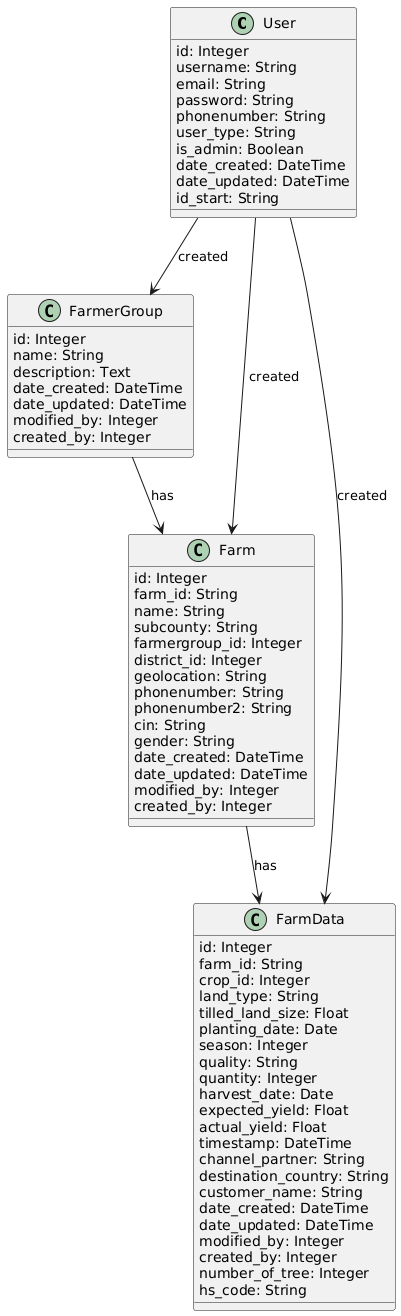

The diagram above was rendered by PlantUML. Its source (embedded in the PNG):
@startuml
class User {
    id: Integer
    username: String
    email: String
    password: String
    phonenumber: String
    user_type: String
    is_admin: Boolean
    date_created: DateTime
    date_updated: DateTime
    id_start: String
}
class FarmerGroup {
    id: Integer
    name: String
    description: Text
    date_created: DateTime
    date_updated: DateTime
    modified_by: Integer
    created_by: Integer
}
class Farm {
    id: Integer
    farm_id: String
    name: String
    subcounty: String
    farmergroup_id: Integer
    district_id: Integer
    geolocation: String
    phonenumber: String
    phonenumber2: String
    cin: String
    gender: String
    date_created: DateTime
    date_updated: DateTime
    modified_by: Integer
    created_by: Integer
}
class FarmData {
    id: Integer
    farm_id: String
    crop_id: Integer
    land_type: String
    tilled_land_size: Float
    planting_date: Date
    season: Integer
    quality: String
    quantity: Integer
    harvest_date: Date
    expected_yield: Float
    actual_yield: Float
    timestamp: DateTime
    channel_partner: String
    destination_country: String
    customer_name: String
    date_created: DateTime
    date_updated: DateTime
    modified_by: Integer
    created_by: Integer
    number_of_tree: Integer
    hs_code: String
}
User --> FarmerGroup : created
User --> Farm : created
User --> FarmData : created
FarmerGroup --> Farm : has
Farm --> FarmData : has
@enduml